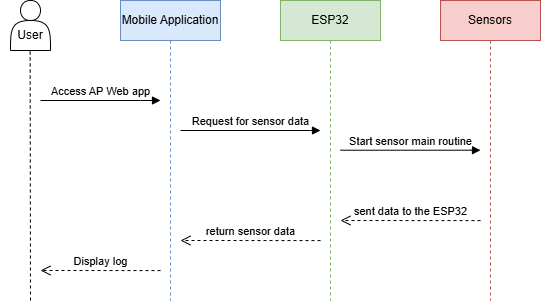

The diagram above was exported from draw.io. Its source (the exported page's mxGraphModel, read from the mxfile embedded in the PNG):
<mxGraphModel dx="1044" dy="626" grid="1" gridSize="10" guides="1" tooltips="1" connect="1" arrows="1" fold="1" page="1" pageScale="1" pageWidth="850" pageHeight="1100" math="0" shadow="0">
  <root>
    <mxCell id="0" />
    <mxCell id="1" parent="0" />
    <mxCell id="aM9ryv3xv72pqoxQDRHE-1" value="Mobile Application" style="shape=umlLifeline;perimeter=lifelinePerimeter;whiteSpace=wrap;html=1;container=0;dropTarget=0;collapsible=0;recursiveResize=0;outlineConnect=0;portConstraint=eastwest;newEdgeStyle={&quot;edgeStyle&quot;:&quot;elbowEdgeStyle&quot;,&quot;elbow&quot;:&quot;vertical&quot;,&quot;curved&quot;:0,&quot;rounded&quot;:0};fillColor=#dae8fc;strokeColor=#6c8ebf;" parent="1" vertex="1">
      <mxGeometry x="280" y="250" width="100" height="300" as="geometry" />
    </mxCell>
    <mxCell id="aM9ryv3xv72pqoxQDRHE-5" value="ESP32" style="shape=umlLifeline;perimeter=lifelinePerimeter;whiteSpace=wrap;html=1;container=0;dropTarget=0;collapsible=0;recursiveResize=0;outlineConnect=0;portConstraint=eastwest;newEdgeStyle={&quot;edgeStyle&quot;:&quot;elbowEdgeStyle&quot;,&quot;elbow&quot;:&quot;vertical&quot;,&quot;curved&quot;:0,&quot;rounded&quot;:0};fillColor=#d5e8d4;strokeColor=#82b366;" parent="1" vertex="1">
      <mxGeometry x="440" y="250" width="100" height="300" as="geometry" />
    </mxCell>
    <mxCell id="aM9ryv3xv72pqoxQDRHE-7" value="Access AP Web app" style="html=1;verticalAlign=bottom;endArrow=block;edgeStyle=elbowEdgeStyle;elbow=vertical;curved=0;rounded=0;" parent="1" edge="1">
      <mxGeometry relative="1" as="geometry">
        <mxPoint x="200" y="350" as="sourcePoint" />
        <Array as="points">
          <mxPoint x="300" y="350" />
          <mxPoint x="275" y="360" />
        </Array>
        <mxPoint x="320" y="350" as="targetPoint" />
      </mxGeometry>
    </mxCell>
    <mxCell id="8fUFOYMJsVgjwmzxV68V-2" value="" style="shape=actor;whiteSpace=wrap;html=1;" parent="1" vertex="1">
      <mxGeometry x="170" y="250" width="40" height="50" as="geometry" />
    </mxCell>
    <mxCell id="8fUFOYMJsVgjwmzxV68V-4" value="" style="endArrow=none;dashed=1;html=1;rounded=0;" parent="1" edge="1">
      <mxGeometry width="50" height="50" relative="1" as="geometry">
        <mxPoint x="190" y="550" as="sourcePoint" />
        <mxPoint x="189.66" y="300" as="targetPoint" />
      </mxGeometry>
    </mxCell>
    <mxCell id="8fUFOYMJsVgjwmzxV68V-6" value="Request for sensor data" style="html=1;verticalAlign=bottom;endArrow=block;edgeStyle=elbowEdgeStyle;elbow=vertical;curved=0;rounded=0;" parent="1" edge="1">
      <mxGeometry relative="1" as="geometry">
        <mxPoint x="339.99830985915503" y="380" as="sourcePoint" />
        <Array as="points">
          <mxPoint x="469.78" y="380" />
          <mxPoint x="444.78" y="390" />
        </Array>
        <mxPoint x="480" y="380" as="targetPoint" />
      </mxGeometry>
    </mxCell>
    <mxCell id="8fUFOYMJsVgjwmzxV68V-7" value="return sensor data" style="html=1;verticalAlign=bottom;endArrow=open;dashed=1;endSize=8;edgeStyle=elbowEdgeStyle;elbow=vertical;curved=0;rounded=0;" parent="1" edge="1">
      <mxGeometry relative="1" as="geometry">
        <mxPoint x="340" y="490" as="targetPoint" />
        <Array as="points">
          <mxPoint x="490" y="490" />
        </Array>
        <mxPoint x="480" y="490.08000000000004" as="sourcePoint" />
      </mxGeometry>
    </mxCell>
    <mxCell id="8fUFOYMJsVgjwmzxV68V-10" value="Display log" style="html=1;verticalAlign=bottom;endArrow=open;dashed=1;endSize=8;edgeStyle=elbowEdgeStyle;elbow=vertical;curved=0;rounded=0;" parent="1" edge="1">
      <mxGeometry relative="1" as="geometry">
        <mxPoint x="200" y="520" as="targetPoint" />
        <Array as="points">
          <mxPoint x="330" y="520" />
        </Array>
        <mxPoint x="320" y="520.08" as="sourcePoint" />
      </mxGeometry>
    </mxCell>
    <mxCell id="8fUFOYMJsVgjwmzxV68V-11" value="User" style="text;html=1;align=center;verticalAlign=middle;whiteSpace=wrap;rounded=0;" parent="1" vertex="1">
      <mxGeometry x="160" y="270" width="60" height="30" as="geometry" />
    </mxCell>
    <mxCell id="26LaJr6dcyX0V120qwuI-1" value="Sensors" style="shape=umlLifeline;perimeter=lifelinePerimeter;whiteSpace=wrap;html=1;container=0;dropTarget=0;collapsible=0;recursiveResize=0;outlineConnect=0;portConstraint=eastwest;newEdgeStyle={&quot;edgeStyle&quot;:&quot;elbowEdgeStyle&quot;,&quot;elbow&quot;:&quot;vertical&quot;,&quot;curved&quot;:0,&quot;rounded&quot;:0};fillColor=#f8cecc;strokeColor=#b85450;" parent="1" vertex="1">
      <mxGeometry x="600" y="250" width="100" height="300" as="geometry" />
    </mxCell>
    <mxCell id="26LaJr6dcyX0V120qwuI-2" value="Start sensor main routine" style="html=1;verticalAlign=bottom;endArrow=block;edgeStyle=elbowEdgeStyle;elbow=vertical;curved=0;rounded=0;" parent="1" edge="1">
      <mxGeometry relative="1" as="geometry">
        <mxPoint x="499.99830985915503" y="399.71" as="sourcePoint" />
        <Array as="points">
          <mxPoint x="629.78" y="399.71" />
          <mxPoint x="604.78" y="409.71" />
        </Array>
        <mxPoint x="640" y="399.71" as="targetPoint" />
      </mxGeometry>
    </mxCell>
    <mxCell id="26LaJr6dcyX0V120qwuI-3" value="sent data to the ESP32" style="html=1;verticalAlign=bottom;endArrow=open;dashed=1;endSize=8;edgeStyle=elbowEdgeStyle;elbow=vertical;curved=0;rounded=0;" parent="1" edge="1">
      <mxGeometry x="0.0035" relative="1" as="geometry">
        <mxPoint x="500" y="470" as="targetPoint" />
        <Array as="points">
          <mxPoint x="650" y="470" />
        </Array>
        <mxPoint x="640" y="470.08000000000004" as="sourcePoint" />
        <mxPoint as="offset" />
      </mxGeometry>
    </mxCell>
  </root>
</mxGraphModel>